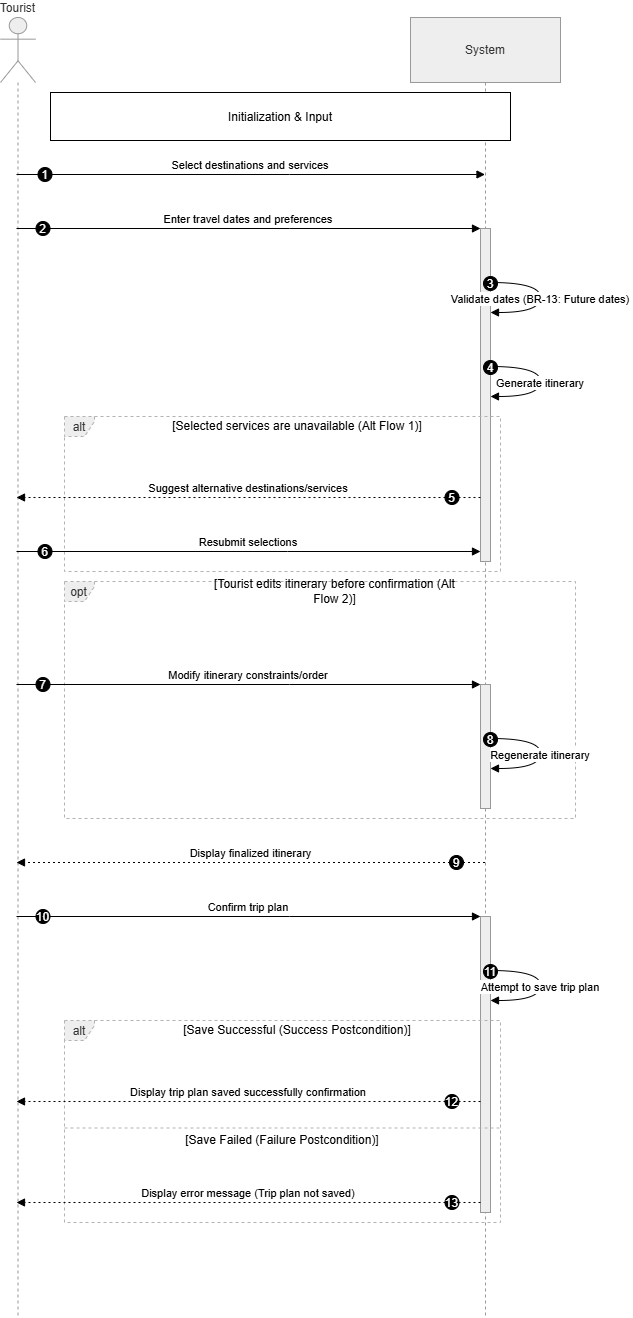

The diagram above was exported from draw.io. Its source (the exported page's mxGraphModel, read from the mxfile embedded in the PNG):
<mxGraphModel dx="2060" dy="1384" grid="1" gridSize="10" guides="1" tooltips="1" connect="1" arrows="1" fold="1" page="1" pageScale="1" pageWidth="827" pageHeight="1169" math="0" shadow="0">
  <root>
    <mxCell id="0" />
    <mxCell id="1" parent="0" />
    <mxCell id="rNJftQvHOiDRfnPI6t1_-1" parent="1" style="shape=umlLifeline;perimeter=lifelinePerimeter;whiteSpace=wrap;container=1;dropTarget=0;collapsible=0;recursiveResize=0;outlineConnect=0;portConstraint=eastwest;newEdgeStyle={&quot;edgeStyle&quot;:&quot;elbowEdgeStyle&quot;,&quot;elbow&quot;:&quot;vertical&quot;,&quot;curved&quot;:0,&quot;rounded&quot;:0};participant=umlActor;verticalAlign=bottom;labelPosition=center;verticalLabelPosition=top;align=center;size=65;fillColor=light-dark(#eeeeee,#1f2020);strokeColor=light-dark(#999999,#cccccc);fontColor=light-dark(#333333,#cccccc);" value="Tourist" vertex="1">
      <mxGeometry height="1300" width="35" x="20" y="20" as="geometry" />
    </mxCell>
    <mxCell id="rNJftQvHOiDRfnPI6t1_-2" parent="1" style="shape=umlLifeline;perimeter=lifelinePerimeter;whiteSpace=wrap;container=1;dropTarget=0;collapsible=0;recursiveResize=0;outlineConnect=0;portConstraint=eastwest;newEdgeStyle={&quot;edgeStyle&quot;:&quot;elbowEdgeStyle&quot;,&quot;elbow&quot;:&quot;vertical&quot;,&quot;curved&quot;:0,&quot;rounded&quot;:0};size=65;fillColor=light-dark(#eeeeee,#1f2020);strokeColor=light-dark(#999999,#cccccc);fontColor=light-dark(#333333,#cccccc);" value="System" vertex="1">
      <mxGeometry height="1300" width="150" x="430" y="20" as="geometry" />
    </mxCell>
    <mxCell id="rNJftQvHOiDRfnPI6t1_-3" parent="rNJftQvHOiDRfnPI6t1_-2" style="points=[];perimeter=orthogonalPerimeter;outlineConnect=0;targetShapes=umlLifeline;portConstraint=eastwest;newEdgeStyle={&quot;edgeStyle&quot;:&quot;elbowEdgeStyle&quot;,&quot;elbow&quot;:&quot;vertical&quot;,&quot;curved&quot;:0,&quot;rounded&quot;:0};fillColor=light-dark(#eeeeee,#1f2020);strokeColor=light-dark(#999999,#cccccc);fontColor=light-dark(#333333,#cccccc);" value="" vertex="1">
      <mxGeometry height="333" width="10" x="70" y="211" as="geometry" />
    </mxCell>
    <mxCell id="rNJftQvHOiDRfnPI6t1_-4" parent="rNJftQvHOiDRfnPI6t1_-2" style="points=[];perimeter=orthogonalPerimeter;outlineConnect=0;targetShapes=umlLifeline;portConstraint=eastwest;newEdgeStyle={&quot;edgeStyle&quot;:&quot;elbowEdgeStyle&quot;,&quot;elbow&quot;:&quot;vertical&quot;,&quot;curved&quot;:0,&quot;rounded&quot;:0};fillColor=light-dark(#eeeeee,#1f2020);strokeColor=light-dark(#999999,#cccccc);fontColor=light-dark(#333333,#cccccc);" value="" vertex="1">
      <mxGeometry height="124" width="10" x="70" y="667" as="geometry" />
    </mxCell>
    <mxCell id="rNJftQvHOiDRfnPI6t1_-5" parent="rNJftQvHOiDRfnPI6t1_-2" style="points=[];perimeter=orthogonalPerimeter;outlineConnect=0;targetShapes=umlLifeline;portConstraint=eastwest;newEdgeStyle={&quot;edgeStyle&quot;:&quot;elbowEdgeStyle&quot;,&quot;elbow&quot;:&quot;vertical&quot;,&quot;curved&quot;:0,&quot;rounded&quot;:0};fillColor=light-dark(#eeeeee,#1f2020);strokeColor=light-dark(#999999,#cccccc);fontColor=light-dark(#333333,#cccccc);" value="" vertex="1">
      <mxGeometry height="296" width="10" x="70" y="899" as="geometry" />
    </mxCell>
    <mxCell id="rNJftQvHOiDRfnPI6t1_-6" parent="1" style="shape=umlFrame;dashed=1;pointerEvents=0;dropTarget=0;strokeColor=#B3B3B3;height=20;width=30;fillColor=light-dark(#eeeeee,#1f2020);fontColor=light-dark(#333333,#cccccc);" value="alt" vertex="1">
      <mxGeometry height="155" width="436" x="84" y="419" as="geometry" />
    </mxCell>
    <mxCell id="rNJftQvHOiDRfnPI6t1_-7" parent="rNJftQvHOiDRfnPI6t1_-6" style="text;strokeColor=none;fillColor=none;align=center;verticalAlign=middle;whiteSpace=wrap;" value="[Selected services are unavailable (Alt Flow 1)]" vertex="1">
      <mxGeometry height="20" width="406" x="30" as="geometry" />
    </mxCell>
    <mxCell id="rNJftQvHOiDRfnPI6t1_-8" parent="1" style="shape=umlFrame;dashed=1;pointerEvents=0;dropTarget=0;strokeColor=#B3B3B3;height=20;width=30;fillColor=light-dark(#eeeeee,#1f2020);fontColor=light-dark(#333333,#cccccc);" value="opt" vertex="1">
      <mxGeometry height="237" width="511" x="84" y="584" as="geometry" />
    </mxCell>
    <mxCell id="rNJftQvHOiDRfnPI6t1_-9" parent="rNJftQvHOiDRfnPI6t1_-8" style="text;strokeColor=none;fillColor=none;align=center;verticalAlign=middle;whiteSpace=wrap;" value="[Tourist edits itinerary before confirmation (Alt&#10;Flow 2)]" vertex="1">
      <mxGeometry height="20" width="481" x="30" as="geometry" />
    </mxCell>
    <mxCell id="rNJftQvHOiDRfnPI6t1_-10" parent="1" style="shape=umlFrame;dashed=1;pointerEvents=0;dropTarget=0;strokeColor=#B3B3B3;height=20;width=30;fillColor=light-dark(#eeeeee,#1f2020);fontColor=light-dark(#333333,#cccccc);" value="alt" vertex="1">
      <mxGeometry height="202" width="436" x="84" y="1023" as="geometry" />
    </mxCell>
    <mxCell id="rNJftQvHOiDRfnPI6t1_-11" parent="rNJftQvHOiDRfnPI6t1_-10" style="text;strokeColor=none;fillColor=none;align=center;verticalAlign=middle;whiteSpace=wrap;" value="[Save Successful (Success Postcondition)]" vertex="1">
      <mxGeometry height="20" width="406" x="30" as="geometry" />
    </mxCell>
    <mxCell id="rNJftQvHOiDRfnPI6t1_-12" parent="rNJftQvHOiDRfnPI6t1_-10" style="shape=line;dashed=1;whiteSpace=wrap;verticalAlign=top;labelPosition=center;verticalLabelPosition=middle;align=center;strokeColor=#B3B3B3;" value="[Save Failed (Failure Postcondition)]" vertex="1">
      <mxGeometry height="3" width="436" y="106" as="geometry" />
    </mxCell>
    <mxCell id="rNJftQvHOiDRfnPI6t1_-13" edge="1" parent="1" source="rNJftQvHOiDRfnPI6t1_-1" style="verticalAlign=bottom;edgeStyle=elbowEdgeStyle;elbow=vertical;curved=0;rounded=0;endArrow=block;" target="rNJftQvHOiDRfnPI6t1_-2" value="Select destinations and services">
      <mxGeometry relative="1" as="geometry">
        <Array as="points">
          <mxPoint x="309" y="177" />
        </Array>
      </mxGeometry>
    </mxCell>
    <mxCell id="rNJftQvHOiDRfnPI6t1_-14" parent="rNJftQvHOiDRfnPI6t1_-13" style="ellipse;aspect=fixed;fillColor=#000000;align=center;fontColor=#FFFFFF;" value="1" vertex="1">
      <mxGeometry height="14" relative="1" width="14" as="geometry">
        <mxPoint x="-212.5" y="-7" as="offset" />
      </mxGeometry>
    </mxCell>
    <mxCell id="rNJftQvHOiDRfnPI6t1_-15" edge="1" parent="1" source="rNJftQvHOiDRfnPI6t1_-1" style="verticalAlign=bottom;edgeStyle=elbowEdgeStyle;elbow=vertical;curved=0;rounded=0;endArrow=block;" target="rNJftQvHOiDRfnPI6t1_-3" value="Enter travel dates and preferences">
      <mxGeometry relative="1" as="geometry">
        <Array as="points">
          <mxPoint x="309" y="231" />
        </Array>
      </mxGeometry>
    </mxCell>
    <mxCell id="rNJftQvHOiDRfnPI6t1_-16" parent="rNJftQvHOiDRfnPI6t1_-15" style="ellipse;aspect=fixed;fillColor=#000000;align=center;fontColor=#FFFFFF;" value="2" vertex="1">
      <mxGeometry height="14" relative="1" width="14" as="geometry">
        <mxPoint x="-212.5" y="-7" as="offset" />
      </mxGeometry>
    </mxCell>
    <mxCell id="rNJftQvHOiDRfnPI6t1_-17" edge="1" parent="1" source="rNJftQvHOiDRfnPI6t1_-3" style="curved=1;endArrow=block;rounded=0;" target="rNJftQvHOiDRfnPI6t1_-3" value="Validate dates (BR-13: Future dates)">
      <mxGeometry relative="1" as="geometry">
        <Array as="points">
          <mxPoint x="560" y="285" />
          <mxPoint x="560" y="315" />
        </Array>
      </mxGeometry>
    </mxCell>
    <mxCell id="rNJftQvHOiDRfnPI6t1_-18" parent="rNJftQvHOiDRfnPI6t1_-17" style="ellipse;aspect=fixed;fillColor=#000000;align=center;fontColor=#FFFFFF;" value="3" vertex="1">
      <mxGeometry height="14" relative="1" width="14" as="geometry">
        <mxPoint x="-57" y="-22" as="offset" />
      </mxGeometry>
    </mxCell>
    <mxCell id="rNJftQvHOiDRfnPI6t1_-19" edge="1" parent="1" source="rNJftQvHOiDRfnPI6t1_-3" style="curved=1;endArrow=block;rounded=0;" target="rNJftQvHOiDRfnPI6t1_-3" value="Generate itinerary">
      <mxGeometry relative="1" as="geometry">
        <Array as="points">
          <mxPoint x="560" y="369" />
          <mxPoint x="560" y="399" />
        </Array>
      </mxGeometry>
    </mxCell>
    <mxCell id="rNJftQvHOiDRfnPI6t1_-20" parent="rNJftQvHOiDRfnPI6t1_-19" style="ellipse;aspect=fixed;fillColor=#000000;align=center;fontColor=#FFFFFF;" value="4" vertex="1">
      <mxGeometry height="14" relative="1" width="14" as="geometry">
        <mxPoint x="-57" y="-22" as="offset" />
      </mxGeometry>
    </mxCell>
    <mxCell id="rNJftQvHOiDRfnPI6t1_-21" edge="1" parent="1" source="rNJftQvHOiDRfnPI6t1_-3" style="verticalAlign=bottom;edgeStyle=elbowEdgeStyle;elbow=vertical;curved=0;rounded=0;dashed=1;dashPattern=2 3;endArrow=block;" target="rNJftQvHOiDRfnPI6t1_-1" value="Suggest alternative destinations/services">
      <mxGeometry relative="1" as="geometry">
        <Array as="points">
          <mxPoint x="310" y="500" />
        </Array>
      </mxGeometry>
    </mxCell>
    <mxCell id="rNJftQvHOiDRfnPI6t1_-22" parent="rNJftQvHOiDRfnPI6t1_-21" style="ellipse;aspect=fixed;fillColor=#000000;align=center;fontColor=#FFFFFF;" value="5" vertex="1">
      <mxGeometry height="14" relative="1" width="14" as="geometry">
        <mxPoint x="196.5" y="-7" as="offset" />
      </mxGeometry>
    </mxCell>
    <mxCell id="rNJftQvHOiDRfnPI6t1_-23" edge="1" parent="1" source="rNJftQvHOiDRfnPI6t1_-1" style="verticalAlign=bottom;edgeStyle=elbowEdgeStyle;elbow=vertical;curved=0;rounded=0;endArrow=block;" target="rNJftQvHOiDRfnPI6t1_-3" value="Resubmit selections">
      <mxGeometry relative="1" as="geometry">
        <Array as="points">
          <mxPoint x="307" y="554" />
        </Array>
      </mxGeometry>
    </mxCell>
    <mxCell id="rNJftQvHOiDRfnPI6t1_-24" parent="rNJftQvHOiDRfnPI6t1_-23" style="ellipse;aspect=fixed;fillColor=#000000;align=center;fontColor=#FFFFFF;" value="6" vertex="1">
      <mxGeometry height="14" relative="1" width="14" as="geometry">
        <mxPoint x="-210.5" y="-7" as="offset" />
      </mxGeometry>
    </mxCell>
    <mxCell id="rNJftQvHOiDRfnPI6t1_-25" edge="1" parent="1" source="rNJftQvHOiDRfnPI6t1_-1" style="verticalAlign=bottom;edgeStyle=elbowEdgeStyle;elbow=vertical;curved=0;rounded=0;endArrow=block;" target="rNJftQvHOiDRfnPI6t1_-4" value="Modify itinerary constraints/order">
      <mxGeometry relative="1" as="geometry">
        <Array as="points">
          <mxPoint x="309" y="687" />
        </Array>
      </mxGeometry>
    </mxCell>
    <mxCell id="rNJftQvHOiDRfnPI6t1_-26" parent="rNJftQvHOiDRfnPI6t1_-25" style="ellipse;aspect=fixed;fillColor=#000000;align=center;fontColor=#FFFFFF;" value="7" vertex="1">
      <mxGeometry height="14" relative="1" width="14" as="geometry">
        <mxPoint x="-212.5" y="-7" as="offset" />
      </mxGeometry>
    </mxCell>
    <mxCell id="rNJftQvHOiDRfnPI6t1_-27" edge="1" parent="1" source="rNJftQvHOiDRfnPI6t1_-4" style="curved=1;endArrow=block;rounded=0;" target="rNJftQvHOiDRfnPI6t1_-4" value="Regenerate itinerary">
      <mxGeometry relative="1" as="geometry">
        <Array as="points">
          <mxPoint x="560" y="741" />
          <mxPoint x="560" y="771" />
        </Array>
      </mxGeometry>
    </mxCell>
    <mxCell id="rNJftQvHOiDRfnPI6t1_-28" parent="rNJftQvHOiDRfnPI6t1_-27" style="ellipse;aspect=fixed;fillColor=#000000;align=center;fontColor=#FFFFFF;" value="8" vertex="1">
      <mxGeometry height="14" relative="1" width="14" as="geometry">
        <mxPoint x="-57" y="-22" as="offset" />
      </mxGeometry>
    </mxCell>
    <mxCell id="rNJftQvHOiDRfnPI6t1_-29" edge="1" parent="1" source="rNJftQvHOiDRfnPI6t1_-2" style="verticalAlign=bottom;edgeStyle=elbowEdgeStyle;elbow=vertical;curved=0;rounded=0;dashed=1;dashPattern=2 3;endArrow=block;" target="rNJftQvHOiDRfnPI6t1_-1" value="Display finalized itinerary">
      <mxGeometry relative="1" as="geometry">
        <Array as="points">
          <mxPoint x="312" y="865" />
        </Array>
      </mxGeometry>
    </mxCell>
    <mxCell id="rNJftQvHOiDRfnPI6t1_-30" parent="rNJftQvHOiDRfnPI6t1_-29" style="ellipse;aspect=fixed;fillColor=#000000;align=center;fontColor=#FFFFFF;" value="9" vertex="1">
      <mxGeometry height="14" relative="1" width="14" as="geometry">
        <mxPoint x="198.5" y="-7" as="offset" />
      </mxGeometry>
    </mxCell>
    <mxCell id="rNJftQvHOiDRfnPI6t1_-31" edge="1" parent="1" source="rNJftQvHOiDRfnPI6t1_-1" style="verticalAlign=bottom;edgeStyle=elbowEdgeStyle;elbow=vertical;curved=0;rounded=0;endArrow=block;" target="rNJftQvHOiDRfnPI6t1_-5" value="Confirm trip plan">
      <mxGeometry relative="1" as="geometry">
        <Array as="points">
          <mxPoint x="309" y="919" />
        </Array>
      </mxGeometry>
    </mxCell>
    <mxCell id="rNJftQvHOiDRfnPI6t1_-32" parent="rNJftQvHOiDRfnPI6t1_-31" style="ellipse;aspect=fixed;fillColor=#000000;align=center;fontColor=#FFFFFF;" value="10" vertex="1">
      <mxGeometry height="14" relative="1" width="14" as="geometry">
        <mxPoint x="-212.5" y="-7" as="offset" />
      </mxGeometry>
    </mxCell>
    <mxCell id="rNJftQvHOiDRfnPI6t1_-33" edge="1" parent="1" source="rNJftQvHOiDRfnPI6t1_-5" style="curved=1;endArrow=block;rounded=0;" target="rNJftQvHOiDRfnPI6t1_-5" value="Attempt to save trip plan">
      <mxGeometry relative="1" as="geometry">
        <Array as="points">
          <mxPoint x="560" y="973" />
          <mxPoint x="560" y="1003" />
        </Array>
      </mxGeometry>
    </mxCell>
    <mxCell id="rNJftQvHOiDRfnPI6t1_-34" parent="rNJftQvHOiDRfnPI6t1_-33" style="ellipse;aspect=fixed;fillColor=#000000;align=center;fontColor=#FFFFFF;" value="11" vertex="1">
      <mxGeometry height="14" relative="1" width="14" as="geometry">
        <mxPoint x="-57" y="-22" as="offset" />
      </mxGeometry>
    </mxCell>
    <mxCell id="rNJftQvHOiDRfnPI6t1_-35" edge="1" parent="1" source="rNJftQvHOiDRfnPI6t1_-5" style="verticalAlign=bottom;edgeStyle=elbowEdgeStyle;elbow=vertical;curved=0;rounded=0;dashed=1;dashPattern=2 3;endArrow=block;" target="rNJftQvHOiDRfnPI6t1_-1" value="Display trip plan saved successfully confirmation">
      <mxGeometry relative="1" as="geometry">
        <Array as="points">
          <mxPoint x="310" y="1104" />
        </Array>
      </mxGeometry>
    </mxCell>
    <mxCell id="rNJftQvHOiDRfnPI6t1_-36" parent="rNJftQvHOiDRfnPI6t1_-35" style="ellipse;aspect=fixed;fillColor=#000000;align=center;fontColor=#FFFFFF;" value="12" vertex="1">
      <mxGeometry height="14" relative="1" width="14" as="geometry">
        <mxPoint x="196.5" y="-7" as="offset" />
      </mxGeometry>
    </mxCell>
    <mxCell id="rNJftQvHOiDRfnPI6t1_-37" edge="1" parent="1" source="rNJftQvHOiDRfnPI6t1_-5" style="verticalAlign=bottom;edgeStyle=elbowEdgeStyle;elbow=vertical;curved=0;rounded=0;dashed=1;dashPattern=2 3;endArrow=block;" target="rNJftQvHOiDRfnPI6t1_-1" value="Display error message (Trip plan not saved)">
      <mxGeometry relative="1" as="geometry">
        <Array as="points">
          <mxPoint x="310" y="1205" />
        </Array>
      </mxGeometry>
    </mxCell>
    <mxCell id="rNJftQvHOiDRfnPI6t1_-38" parent="rNJftQvHOiDRfnPI6t1_-37" style="ellipse;aspect=fixed;fillColor=#000000;align=center;fontColor=#FFFFFF;" value="13" vertex="1">
      <mxGeometry height="14" relative="1" width="14" as="geometry">
        <mxPoint x="196.5" y="-7" as="offset" />
      </mxGeometry>
    </mxCell>
    <mxCell id="rNJftQvHOiDRfnPI6t1_-39" parent="1" style="" value="Initialization &amp; Input" vertex="1">
      <mxGeometry height="48" width="460" x="70" y="95" as="geometry" />
    </mxCell>
  </root>
</mxGraphModel>